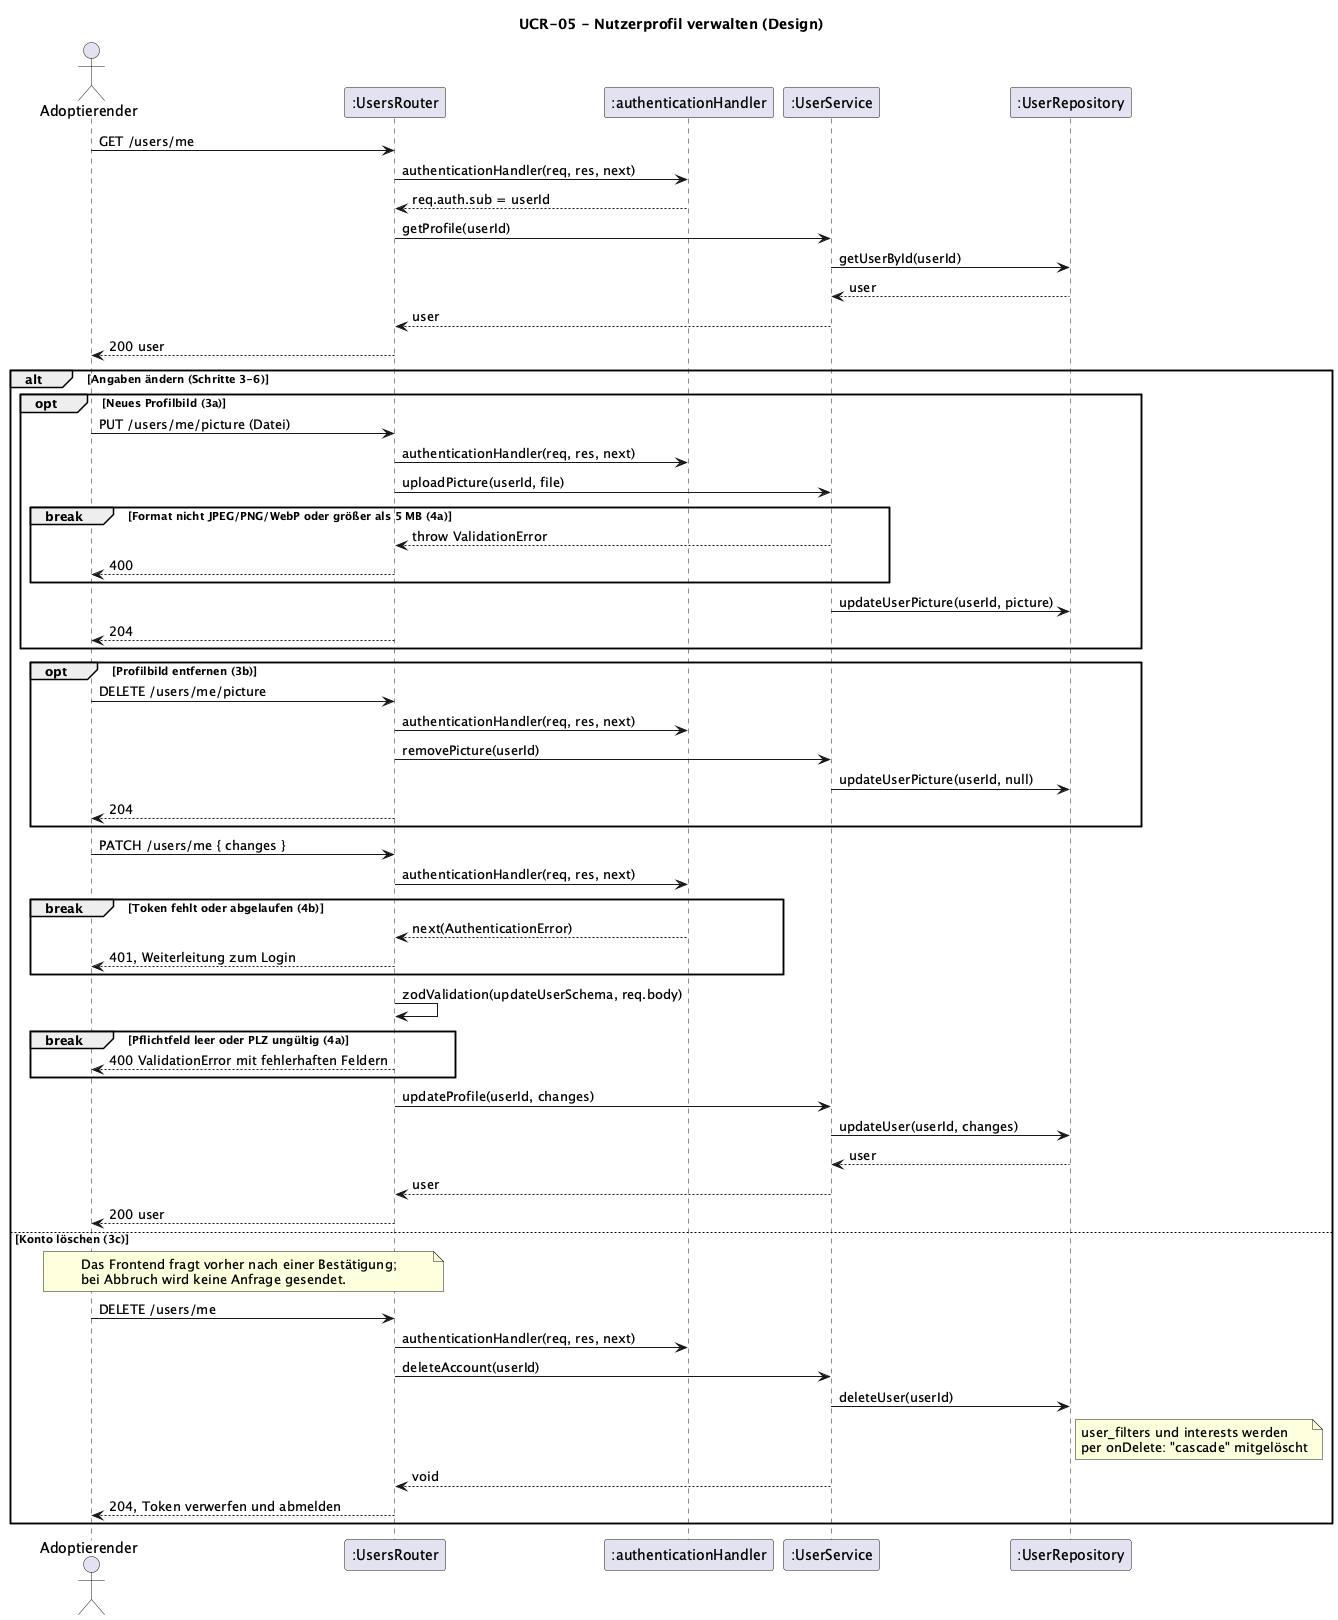

The diagram above was rendered by PlantUML. Its source (embedded in the PNG):
@startuml UCR-05_sequence_design
title UCR-05 - Nutzerprofil verwalten (Design)

actor "Adoptierender" as User
participant ":UsersRouter" as Router
participant ":authenticationHandler" as Auth
participant ":UserService" as Service
participant ":UserRepository" as Repo

User -> Router : GET /users/me
Router -> Auth : authenticationHandler(req, res, next)
Auth --> Router : req.auth.sub = userId
Router -> Service : getProfile(userId)
Service -> Repo : getUserById(userId)
Repo --> Service : user
Service --> Router : user
Router --> User : 200 user

alt Angaben ändern (Schritte 3-6)
    opt Neues Profilbild (3a)
        User -> Router : PUT /users/me/picture (Datei)
        Router -> Auth : authenticationHandler(req, res, next)
        Router -> Service : uploadPicture(userId, file)
        break Format nicht JPEG/PNG/WebP oder größer als 5 MB (4a)
            Service --> Router : throw ValidationError
            Router --> User : 400
        end
        Service -> Repo : updateUserPicture(userId, picture)
        Router --> User : 204
    end
    opt Profilbild entfernen (3b)
        User -> Router : DELETE /users/me/picture
        Router -> Auth : authenticationHandler(req, res, next)
        Router -> Service : removePicture(userId)
        Service -> Repo : updateUserPicture(userId, null)
        Router --> User : 204
    end

    User -> Router : PATCH /users/me { changes }
    Router -> Auth : authenticationHandler(req, res, next)

    break Token fehlt oder abgelaufen (4b)
        Auth --> Router : next(AuthenticationError)
        Router --> User : 401, Weiterleitung zum Login
    end

    Router -> Router : zodValidation(updateUserSchema, req.body)

    break Pflichtfeld leer oder PLZ ungültig (4a)
        Router --> User : 400 ValidationError mit fehlerhaften Feldern
    end

    Router -> Service : updateProfile(userId, changes)
    Service -> Repo : updateUser(userId, changes)
    Repo --> Service : user
    Service --> Router : user
    Router --> User : 200 user

else Konto löschen (3c)
    note over User, Router : Das Frontend fragt vorher nach einer Bestätigung;\nbei Abbruch wird keine Anfrage gesendet.
    User -> Router : DELETE /users/me
    Router -> Auth : authenticationHandler(req, res, next)
    Router -> Service : deleteAccount(userId)
    Service -> Repo : deleteUser(userId)
    note right of Repo : user_filters und interests werden\nper onDelete: "cascade" mitgelöscht
    Service --> Router : void
    Router --> User : 204, Token verwerfen und abmelden
end
@enduml